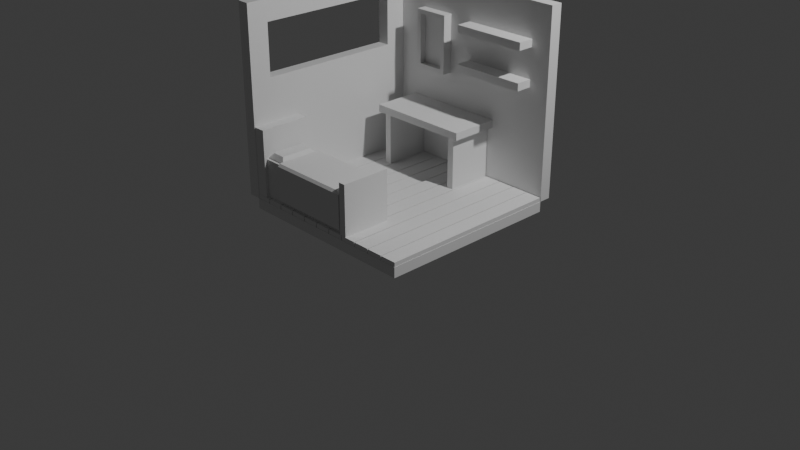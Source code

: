 # Source: room.blend  (saved by Blender 4.0.36; exported with 4.5.12 LTS)
import bpy
from mathutils import Matrix  # noqa: F401  (used for matrix-valued properties, if any)

bpy.ops.wm.read_factory_settings(use_empty=True)
scene = bpy.context.scene
scene.name = 'Scene'

# ---- collections
col_collection = bpy.data.collections.new('Collection'); scene.collection.children.link(col_collection)

# ---- materials (node trees are filled in below, after node groups)
mat_material = bpy.data.materials.new('Material')
mat_material.alpha_threshold = 0.0
mat_material.use_transparent_shadow = False
mat_material.roughness = 0.5
mat_material.line_color = (0.0, 0.0, 0.0, 1.0)

# ---- material node trees
mat_material.use_nodes = True; mat_material.node_tree.nodes.clear()
_N = mat_material.node_tree.nodes; _L = mat_material.node_tree.links
n0 = _N.new('ShaderNodeOutputMaterial'); n0.name = 'Material Output'; n0.location = (300, 300)
n1 = _N.new('ShaderNodeBsdfPrincipled'); n1.name = 'Principled BSDF'; n1.location = (10, 300)
n1.inputs[3].default_value = 1.45
_L.new(n1.outputs[0], n0.inputs[0])
n0.is_active_output = True

# ---- world
world_world = bpy.data.worlds.new('World'); scene.world = world_world
world_world.use_nodes = True; world_world.node_tree.nodes.clear()
_N = world_world.node_tree.nodes; _L = world_world.node_tree.links
n0 = _N.new('ShaderNodeOutputWorld'); n0.name = 'World Output'; n0.location = (300, 300)
n1 = _N.new('ShaderNodeBackground'); n1.name = 'Background'; n1.location = (10, 300)
n1.inputs[0].default_value = (0.05088, 0.05088, 0.05088, 1.0)
_L.new(n1.outputs[0], n0.inputs[0])
n0.is_active_output = True
world_world.color = (0.05088, 0.05088, 0.05088)
world_world.use_sun_shadow = False
world_world.sun_shadow_jitter_overblur = 0.0

# ---- cameras
cam_camera = bpy.data.cameras.new('Camera')
cam_camera.clip_end = 100.0
cam_camera.ortho_scale = 7.314

# ---- lights
light_light = bpy.data.lights.new('Light', 'POINT')
light_light.transmission_factor = 0.0
light_light.use_soft_falloff = False
light_light.energy = 1000.0
light_light.shadow_soft_size = 0.1
light_light.shadow_maximum_resolution = 0.006
light_light.use_absolute_resolution = True

# ---- meshes
me_cube = bpy.data.meshes.new('Cube')
me_cube.from_pydata([(1.0, 1.0, 1.0), (1.0, 1.0, -1.0), (-1.0, 1.0, 1.0), (-1.0, 1.0, -1.0), (-1.0, -1.0, 1.0), (-1.0, -1.0, -1.0), (-1.0, 0.0, -1.0), (-1.0, -1.0, 0.0), (-1.0, 0.7757, 0.2243), (-1.0, 0.0, 1.0), (-1.0, 0.0, 0.2243), (-1.0, -0.7757, 0.2243), (-1.0, -0.7757, 0.7757), (-1.0, 0.0, 0.7757), (-1.0, 0.7757, 0.7757), (-1.0, 1.0, 0.0), (-1.0, 0.0, 0.0)], [], [(3, 15, 2, 0, 1), (6, 16, 15, 3), (5, 7, 16, 6), (12, 11, 7, 4), (14, 13, 9, 2), (8, 14, 2, 15), (13, 12, 4, 9), (10, 8, 15, 16), (11, 10, 16, 7)])
_uv = me_cube.uv_layers.new(name='UVMap')
_uv.uv.foreach_set('vector', [0.375, 0.25, 0.5, 0.25, 0.625, 0.25, 0.625, 0.5, 0.375, 0.5, 0.375, 0.125, 0.5, 0.125, 0.5, 0.25, 0.375, 0.25, 0.375, 0.0, 0.5, 0.0, 0.5, 0.125, 0.375, 0.125, 0.597, 0.02803, 0.528, 0.02803, 0.5, 0.0, 0.625, 0.0, 0.597, 0.222, 0.597, 0.125, 0.625, 0.125, 0.625, 0.25, 0.528, 0.222, 0.597, 0.222, 0.625, 0.25, 0.5, 0.25, 0.597, 0.125, 0.597, 0.02803, 0.625, 0.0, 0.625, 0.125, 0.528, 0.125, 0.528, 0.222, 0.5, 0.25, 0.5, 0.125, 0.528, 0.02803, 0.528, 0.125, 0.5, 0.125, 0.5, 0.0])
me_cube.materials.append(mat_material)
me_cube.use_mirror_vertex_groups = False
me_cube.update()
me_cube_001 = bpy.data.meshes.new('Cube.001')
me_cube_001.from_pydata([(1.0, 1.0, -1.0), (1.0, -1.0, -1.0), (-1.0, 1.0, -1.0), (-1.0, -1.0, -1.0)], [], [(2, 0, 1, 3)])
_uv = me_cube_001.uv_layers.new(name='UVMap')
_uv.uv.foreach_set('vector', [0.125, 0.5, 0.375, 0.5, 0.375, 0.75, 0.125, 0.75])
me_cube_001.materials.append(mat_material)
me_cube_001.use_mirror_vertex_groups = False
me_cube_001.update()
me_cube_003 = bpy.data.meshes.new('Cube.003')
me_cube_003.from_pydata([(-0.3116, -0.1914, -0.05255), (-0.2644, -0.1441, 0.05255), (-0.3116, 0.1914, -0.05255), (-0.2644, 0.1441, 0.05255), (0.3116, -0.1914, -0.05255), (0.2644, -0.1441, 0.05255), (0.3116, 0.1914, -0.05255), (0.2644, 0.1441, 0.05255), (-0.3116, -0.1914, 0.05255), (-0.3116, 0.1914, 0.05255), (0.3116, 0.1914, 0.05255), (0.3116, -0.1914, 0.05255), (-0.2644, -0.1441, -0.01021), (-0.2644, 0.1441, -0.01021), (0.2644, 0.1441, -0.01021), (0.2644, -0.1441, -0.01021)], [], [(0, 8, 9, 2), (2, 9, 10, 6), (6, 10, 11, 4), (4, 11, 8, 0), (2, 6, 4, 0), (5, 7, 14, 15), (1, 3, 9, 8), (3, 7, 10, 9), (7, 5, 11, 10), (5, 1, 8, 11), (14, 13, 12, 15), (3, 1, 12, 13), (1, 5, 15, 12), (7, 3, 13, 14)])
_uv = me_cube_003.uv_layers.new(name='UVMap')
_uv.uv.foreach_set('vector', [0.375, 0.0, 0.625, 0.0, 0.625, 0.25, 0.375, 0.25, 0.375, 0.25, 0.625, 0.25, 0.625, 0.5, 0.375, 0.5, 0.375, 0.5, 0.625, 0.5, 0.625, 0.75, 0.375, 0.75, 0.375, 0.75, 0.625, 0.75, 0.625, 1.0, 0.375, 1.0, 0.125, 0.5, 0.375, 0.5, 0.375, 0.75, 0.125, 0.75, 0.6439, 0.7192, 0.6439, 0.5308, 0.6439, 0.5308, 0.6439, 0.7192, 0.8561, 0.7192, 0.8561, 0.5308, 0.875, 0.5, 0.875, 0.75, 0.8561, 0.5308, 0.6439, 0.5308, 0.625, 0.5, 0.875, 0.5, 0.6439, 0.5308, 0.6439, 0.7192, 0.625, 0.75, 0.625, 0.5, 0.6439, 0.7192, 0.8561, 0.7192, 0.875, 0.75, 0.625, 0.75, 0.6439, 0.5308, 0.8561, 0.5308, 0.8561, 0.7192, 0.6439, 0.7192, 0.8561, 0.5308, 0.8561, 0.7192, 0.8561, 0.7192, 0.8561, 0.5308, 0.8561, 0.7192, 0.6439, 0.7192, 0.6439, 0.7192, 0.8561, 0.7192, 0.6439, 0.5308, 0.8561, 0.5308, 0.8561, 0.5308, 0.6439, 0.5308])
me_cube_003.update()
me_cube_004 = bpy.data.meshes.new('Cube.004')
me_cube_004.from_pydata([(-0.08709, -0.9946, -0.02302), (-0.08709, -0.9946, 0.02302), (-0.08709, 0.9946, -0.02302), (-0.08709, 0.9946, 0.02302), (0.08709, -0.9946, -0.02302), (0.08709, -0.9946, 0.02302), (0.08709, 0.9946, -0.02302), (0.08709, 0.9946, 0.02302)], [], [(0, 1, 3, 2), (2, 3, 7, 6), (6, 7, 5, 4), (4, 5, 1, 0), (2, 6, 4, 0), (7, 3, 1, 5)])
_uv = me_cube_004.uv_layers.new(name='UVMap')
_uv.uv.foreach_set('vector', [0.375, 0.0, 0.625, 0.0, 0.625, 0.25, 0.375, 0.25, 0.375, 0.25, 0.625, 0.25, 0.625, 0.5, 0.375, 0.5, 0.375, 0.5, 0.625, 0.5, 0.625, 0.75, 0.375, 0.75, 0.375, 0.75, 0.625, 0.75, 0.625, 1.0, 0.375, 1.0, 0.125, 0.5, 0.375, 0.5, 0.375, 0.75, 0.125, 0.75, 0.625, 0.5, 0.875, 0.5, 0.875, 0.75, 0.625, 0.75])
me_cube_004.update()
me_cube_005 = bpy.data.meshes.new('Cube.005')
me_cube_005.from_pydata([(-0.6214, -0.2329, -0.2036), (-0.6214, -0.2329, 0.2036), (-0.6214, 0.2329, -0.2036), (-0.6214, 0.2329, 0.2036), (0.6214, -0.2329, -0.2036), (0.6214, -0.2329, 0.2036), (0.6214, 0.2329, -0.2036), (0.6214, 0.2329, 0.2036)], [], [(0, 1, 3, 2), (2, 3, 7, 6), (6, 7, 5, 4), (4, 5, 1, 0), (2, 6, 4, 0), (7, 3, 1, 5)])
_uv = me_cube_005.uv_layers.new(name='UVMap')
_uv.uv.foreach_set('vector', [0.375, 0.0, 0.625, 0.0, 0.625, 0.25, 0.375, 0.25, 0.375, 0.25, 0.625, 0.25, 0.625, 0.5, 0.375, 0.5, 0.375, 0.5, 0.625, 0.5, 0.625, 0.75, 0.375, 0.75, 0.375, 0.75, 0.625, 0.75, 0.625, 1.0, 0.375, 1.0, 0.125, 0.5, 0.375, 0.5, 0.375, 0.75, 0.125, 0.75, 0.625, 0.5, 0.875, 0.5, 0.875, 0.75, 0.625, 0.75])
me_cube_005.update()
me_cube_006 = bpy.data.meshes.new('Cube.006')
me_cube_006.from_pydata([(-0.04036, -0.4063, -0.08814), (-0.04036, -0.4063, 0.08814), (-0.04036, 0.4063, -0.08814), (-0.04036, 0.4063, 0.08814), (0.04036, -0.4063, -0.08814), (0.04036, -0.4063, 0.08814), (0.04036, 0.4063, -0.08814), (0.04036, 0.4063, 0.08814)], [], [(0, 1, 3, 2), (2, 3, 7, 6), (6, 7, 5, 4), (4, 5, 1, 0), (2, 6, 4, 0), (7, 3, 1, 5)])
_uv = me_cube_006.uv_layers.new(name='UVMap')
_uv.uv.foreach_set('vector', [0.375, 0.0, 0.625, 0.0, 0.625, 0.25, 0.375, 0.25, 0.375, 0.25, 0.625, 0.25, 0.625, 0.5, 0.375, 0.5, 0.375, 0.5, 0.625, 0.5, 0.625, 0.75, 0.375, 0.75, 0.375, 0.75, 0.625, 0.75, 0.625, 1.0, 0.375, 1.0, 0.125, 0.5, 0.375, 0.5, 0.375, 0.75, 0.125, 0.75, 0.625, 0.5, 0.875, 0.5, 0.875, 0.75, 0.625, 0.75])
me_cube_006.update()
me_cube_007 = bpy.data.meshes.new('Cube.007')
me_cube_007.from_pydata([(-0.1083, -0.2067, -0.02608), (-0.1083, 0.2067, -0.02608), (0.1083, -0.2067, -0.02608), (0.1083, 0.2067, -0.02608), (-0.07108, -0.1694, 0.02608), (-0.1083, -0.2067, -0.01117), (-0.07108, 0.1694, 0.02608), (-0.1083, 0.2067, -0.01117), (0.07108, -0.1694, 0.02608), (0.1083, -0.2067, -0.01117), (0.07108, 0.1694, 0.02608), (0.1083, 0.2067, -0.01117)], [], [(10, 6, 4, 8), (3, 11, 9, 2), (0, 5, 7, 1), (1, 3, 2, 0), (1, 7, 11, 3), (4, 6, 7, 5), (6, 10, 11, 7), (10, 8, 9, 11), (8, 4, 5, 9), (2, 9, 5, 0)])
_uv = me_cube_007.uv_layers.new(name='UVMap')
_uv.uv.foreach_set('vector', [0.668, 0.5225, 0.832, 0.5225, 0.832, 0.7275, 0.668, 0.7275, 0.375, 0.5, 0.4465, 0.5, 0.4465, 0.75, 0.375, 0.75, 0.375, 0.0, 0.4465, 0.0, 0.4465, 0.25, 0.375, 0.25, 0.125, 0.5, 0.375, 0.5, 0.375, 0.75, 0.125, 0.75, 0.375, 0.25, 0.4465, 0.25, 0.4465, 0.5, 0.375, 0.5, 0.832, 0.7275, 0.832, 0.5225, 0.875, 0.5, 0.875, 0.75, 0.832, 0.5225, 0.668, 0.5225, 0.625, 0.5, 0.875, 0.5, 0.668, 0.5225, 0.668, 0.7275, 0.4465, 0.75, 0.4465, 0.5, 0.668, 0.7275, 0.832, 0.7275, 0.875, 0.75, 0.625, 0.75, 0.375, 0.75, 0.4465, 0.75, 0.4465, 1.0, 0.375, 1.0])
me_cube_007.update()
me_cube_008 = bpy.data.meshes.new('Cube.008')
me_cube_008.from_pydata([(-0.2964, -0.1941, -0.3726), (-0.2964, -0.1941, 0.3726), (0.2964, -0.1941, -0.3726), (0.2964, -0.1941, 0.3726), (-0.2964, 0.1678, -0.3726), (-0.2701, 0.1941, -0.3726), (-0.2701, 0.1941, 0.3726), (-0.2964, 0.1678, 0.3726), (0.2671, 0.1941, -0.3726), (0.2964, 0.1648, -0.3726), (0.2964, 0.1648, 0.3726), (0.2671, 0.1941, 0.3726)], [], [(10, 11, 6, 7, 1, 3), (4, 5, 8, 9, 2, 0), (2, 3, 1, 0), (0, 1, 7, 4), (6, 5, 4, 7), (5, 6, 11, 8), (10, 9, 8, 11), (9, 10, 3, 2)])
_uv = me_cube_008.uv_layers.new(name='UVMap')
_uv.uv.foreach_set('vector', [0.625, 0.5189, 0.6374, 0.5, 0.8639, 0.5, 0.875, 0.517, 0.875, 0.75, 0.625, 0.75, 0.125, 0.517, 0.1361, 0.5, 0.3626, 0.5, 0.375, 0.5189, 0.375, 0.75, 0.125, 0.75, 0.375, 0.75, 0.625, 0.75, 0.625, 1.0, 0.375, 1.0, 0.375, 0.0, 0.625, 0.0, 0.625, 0.233, 0.375, 0.233, 0.625, 0.2611, 0.375, 0.2611, 0.375, 0.233, 0.625, 0.233, 0.375, 0.2611, 0.625, 0.2611, 0.625, 0.4876, 0.375, 0.4876, 0.625, 0.5189, 0.375, 0.5189, 0.375, 0.4876, 0.625, 0.4876, 0.375, 0.5189, 0.625, 0.5189, 0.625, 0.75, 0.375, 0.75])
me_cube_008.update()
me_cube_002 = bpy.data.meshes.new('Cube.002')
me_cube_002.from_pydata([(-0.2724, -0.3718, -0.0618), (-0.2724, -0.3718, 0.0618), (-0.2724, 0.3718, -0.0618), (-0.2724, 0.3718, 0.0618), (0.2724, -0.3718, -0.0618), (0.2724, -0.3718, 0.0618), (0.2724, 0.3718, -0.0618), (0.2724, 0.3718, 0.0618)], [], [(0, 1, 3, 2), (2, 3, 7, 6), (6, 7, 5, 4), (4, 5, 1, 0), (2, 6, 4, 0), (7, 3, 1, 5)])
_uv = me_cube_002.uv_layers.new(name='UVMap')
_uv.uv.foreach_set('vector', [0.375, 0.0, 0.625, 0.0, 0.625, 0.25, 0.375, 0.25, 0.375, 0.25, 0.625, 0.25, 0.625, 0.5, 0.375, 0.5, 0.375, 0.5, 0.625, 0.5, 0.625, 0.75, 0.375, 0.75, 0.375, 0.75, 0.625, 0.75, 0.625, 1.0, 0.375, 1.0, 0.125, 0.5, 0.375, 0.5, 0.375, 0.75, 0.125, 0.75, 0.625, 0.5, 0.875, 0.5, 0.875, 0.75, 0.625, 0.75])
me_cube_002.update()
me_cube_009 = bpy.data.meshes.new('Cube.009')
me_cube_009.from_pydata([(-0.2132, -0.185, -0.03781), (-0.2132, -0.185, 0.03781), (-0.2132, 0.185, -0.03781), (-0.2132, 0.185, 0.03781), (0.2132, -0.185, -0.03781), (0.2132, -0.185, 0.03781), (0.2132, 0.185, -0.03781), (0.2132, 0.185, 0.03781)], [], [(0, 1, 3, 2), (2, 3, 7, 6), (6, 7, 5, 4), (4, 5, 1, 0), (2, 6, 4, 0), (7, 3, 1, 5)])
_uv = me_cube_009.uv_layers.new(name='UVMap')
_uv.uv.foreach_set('vector', [0.375, 0.0, 0.625, 0.0, 0.625, 0.25, 0.375, 0.25, 0.375, 0.25, 0.625, 0.25, 0.625, 0.5, 0.375, 0.5, 0.375, 0.5, 0.625, 0.5, 0.625, 0.75, 0.375, 0.75, 0.375, 0.75, 0.625, 0.75, 0.625, 1.0, 0.375, 1.0, 0.125, 0.5, 0.375, 0.5, 0.375, 0.75, 0.125, 0.75, 0.625, 0.5, 0.875, 0.5, 0.875, 0.75, 0.625, 0.75])
me_cube_009.update()
me_cube_010 = bpy.data.meshes.new('Cube.010')
me_cube_010.from_pydata([(-0.03705, -0.2478, -0.283), (-0.03705, -0.2478, 0.283), (-0.03705, 0.2478, -0.283), (-0.03705, 0.2478, 0.283), (0.03705, -0.2478, -0.283), (0.03705, -0.2478, 0.283), (0.03705, 0.2478, -0.283), (0.03705, 0.2478, 0.283)], [], [(0, 1, 3, 2), (2, 3, 7, 6), (6, 7, 5, 4), (4, 5, 1, 0), (2, 6, 4, 0), (7, 3, 1, 5)])
_uv = me_cube_010.uv_layers.new(name='UVMap')
_uv.uv.foreach_set('vector', [0.375, 0.0, 0.625, 0.0, 0.625, 0.25, 0.375, 0.25, 0.375, 0.25, 0.625, 0.25, 0.625, 0.5, 0.375, 0.5, 0.375, 0.5, 0.625, 0.5, 0.625, 0.75, 0.375, 0.75, 0.375, 0.75, 0.625, 0.75, 0.625, 1.0, 0.375, 1.0, 0.125, 0.5, 0.375, 0.5, 0.375, 0.75, 0.125, 0.75, 0.625, 0.5, 0.875, 0.5, 0.875, 0.75, 0.625, 0.75])
me_cube_010.update()
me_cube_011 = bpy.data.meshes.new('Cube.011')
me_cube_011.from_pydata([(-0.4919, -0.2431, -0.06068), (-0.4919, -0.2431, 0.06068), (-0.4919, 0.2431, -0.06068), (-0.4919, 0.2431, 0.06068), (0.4919, -0.2431, -0.06068), (0.4919, -0.2431, 0.06068), (0.4919, 0.2431, -0.06068), (0.4919, 0.2431, 0.06068)], [], [(0, 1, 3, 2), (2, 3, 7, 6), (6, 7, 5, 4), (4, 5, 1, 0), (2, 6, 4, 0), (7, 3, 1, 5)])
_uv = me_cube_011.uv_layers.new(name='UVMap')
_uv.uv.foreach_set('vector', [0.375, 0.0, 0.625, 0.0, 0.625, 0.25, 0.375, 0.25, 0.375, 0.25, 0.625, 0.25, 0.625, 0.5, 0.375, 0.5, 0.375, 0.5, 0.625, 0.5, 0.625, 0.75, 0.375, 0.75, 0.375, 0.75, 0.625, 0.75, 0.625, 1.0, 0.375, 1.0, 0.125, 0.5, 0.375, 0.5, 0.375, 0.75, 0.125, 0.75, 0.625, 0.5, 0.875, 0.5, 0.875, 0.75, 0.625, 0.75])
me_cube_011.update()

# ---- objects
ob_cube = bpy.data.objects.new('Cube', me_cube)
ob_light = bpy.data.objects.new('Light', light_light)
ob_camera = bpy.data.objects.new('Camera', cam_camera)
ob_cube_001 = bpy.data.objects.new('Cube.001', me_cube_001)
ob_cube_002 = bpy.data.objects.new('Cube.002', me_cube_003)
ob_cube_003 = bpy.data.objects.new('Cube.003', me_cube_004)
ob_cube_004 = bpy.data.objects.new('Cube.004', me_cube_005)
ob_cube_005 = bpy.data.objects.new('Cube.005', me_cube_006)
ob_cube_006 = bpy.data.objects.new('Cube.006', me_cube_007)
ob_cube_007 = bpy.data.objects.new('Cube.007', me_cube_008)
ob_cube_008 = bpy.data.objects.new('Cube.008', me_cube_002)
ob_cube_009 = bpy.data.objects.new('Cube.009', me_cube_009)
ob_cube_010 = bpy.data.objects.new('Cube.010', me_cube_010)
ob_cube_011 = bpy.data.objects.new('Cube.011', me_cube_011)

# ---- transforms, parenting, visibility, modifiers, constraints
ob_cube.location = (0.0, 0.0, 1.209)
ob_cube.lock_rotations_4d = False
ob_cube.empty_display_type = 'ARROWS'
ob_cube.lineart.crease_threshold = 0.0
_m = ob_cube.modifiers.new('Solidify', 'SOLIDIFY')
_m.thickness = -0.13
ob_light.location = (4.076, 1.005, 5.904)
ob_light.rotation_euler = (0.6503, 0.05522, 1.866)
ob_light.lock_rotations_4d = False
ob_light.empty_display_type = 'ARROWS'
ob_light.color = (0.0, 0.0, 0.0, 0.0)
ob_light.lineart.crease_threshold = 0.0
ob_camera.location = (7.359, -6.926, 4.958)
ob_camera.rotation_euler = (1.109, 0.0, 0.8149)
ob_camera.lock_rotations_4d = False
ob_camera.empty_display_type = 'ARROWS'
ob_camera.color = (0.0, 0.0, 0.0, 0.0)
ob_camera.display_type = 'WIRE'
ob_camera.lineart.crease_threshold = 0.0
ob_cube_001.location = (0.0, 0.0, 1.209)
ob_cube_001.lock_rotations_4d = False
ob_cube_001.empty_display_type = 'ARROWS'
ob_cube_001.lineart.crease_threshold = 0.0
_m = ob_cube_001.modifiers.new('Solidify', 'SOLIDIFY')
_m.thickness = -0.11
_m.use_even_offset = True
ob_cube_002.location = (-0.4793, 0.9475, 1.556)
ob_cube_002.rotation_euler = (1.571, -1.571, 0.0)
ob_cube_003.location = (0.9103, -0.0006245, 0.2318)
_m = ob_cube_003.modifiers.new('Array', 'ARRAY')
_m.count = 11
_m.relative_offset_displace = (-1.05, 0.0, 0.0)
ob_cube_004.location = (-0.3707, -0.7273, 0.4585)
ob_cube_005.location = (0.3758, 0.9119, 1.803)
ob_cube_005.rotation_euler = (1.571, -1.571, 0.0)
_m = ob_cube_005.modifiers.new('Array', 'ARRAY')
_m.relative_offset_displace = (-5.0, 0.0, 0.0)
ob_cube_006.location = (-0.7686, -0.7268, 0.6882)
ob_cube_006.scale = (1.0, 1.0, 1.305)
ob_cube_007.location = (-0.2071, -0.7337, 0.4958)
ob_cube_007.rotation_euler = (1.571, -0.0, 1.571)
ob_cube_007.scale = (0.8898, 1.0, 1.203)
ob_cube_008.location = (-0.9382, -0.72, 0.5994)
ob_cube_008.rotation_euler = (1.571, -0.0, 1.571)
ob_cube_009.location = (0.2885, -0.7275, 0.5223)
ob_cube_009.rotation_euler = (1.571, -0.0, 1.571)
ob_cube_009.scale = (1.24, 1.458, 1.0)
ob_cube_010.location = (-0.7004, 0.7486, 0.5379)
_m = ob_cube_010.modifiers.new('Array', 'ARRAY')
_m.relative_offset_displace = (12.4, 0.0, 0.0)
ob_cube_011.location = (-0.2402, 0.7473, 0.8526)
ob_cube_011.scale = (1.146, 1.145, 0.6564)

# ---- collection membership
col_collection.objects.link(ob_cube)
col_collection.objects.link(ob_light)
col_collection.objects.link(ob_camera)
col_collection.objects.link(ob_cube_001)
col_collection.objects.link(ob_cube_002)
col_collection.objects.link(ob_cube_003)
col_collection.objects.link(ob_cube_004)
col_collection.objects.link(ob_cube_005)
col_collection.objects.link(ob_cube_006)
col_collection.objects.link(ob_cube_007)
col_collection.objects.link(ob_cube_008)
col_collection.objects.link(ob_cube_009)
col_collection.objects.link(ob_cube_010)
col_collection.objects.link(ob_cube_011)

# ---- scene / render settings (as saved in the file)
scene.camera = ob_camera
scene.frame_start = 1; scene.frame_end = 250; scene.frame_set(1)
scene.render.engine = 'BLENDER_EEVEE_NEXT'
scene.cycles.sampling_pattern = 'TABULATED_SOBOL'
bpy.context.view_layer.update()
